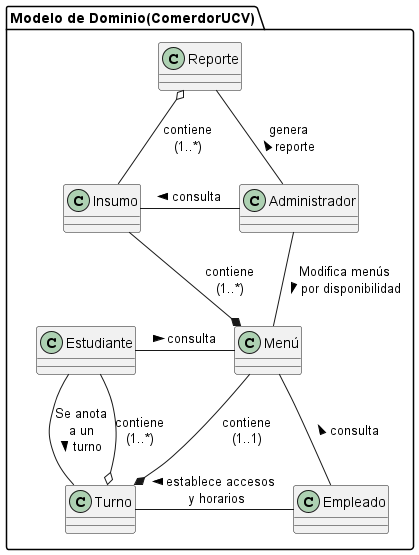

The diagram above was rendered by PlantUML. Its source (embedded in the PNG):
@startuml ModeloDelDominio

package "Modelo de Dominio(ComerdorUCV)" {
    class Insumo {}
    class Administrador {}
    class Reporte{}
    class Estudiante{}
    class Menú{}
    class Turno{}
    class Empleado{}
}


Insumo - Administrador : consulta <
Reporte -- Administrador : genera\nreporte <
Reporte  o-- Insumo : contiene\n(1..*)
Insumo --* Menú : contiene\n(1..*)
Administrador -- Menú : Modifica menús\npor disponibilidad >
Estudiante - Menú : consulta >
Estudiante -- Turno : Se anota\n a un \nturno >
Estudiante --o Turno : contiene\n(1..*)
Menú --* Turno : contiene\n(1..1)
Turno - Empleado : < establece accesos\n y horarios 
Menú -- Empleado : consulta <
@enduml